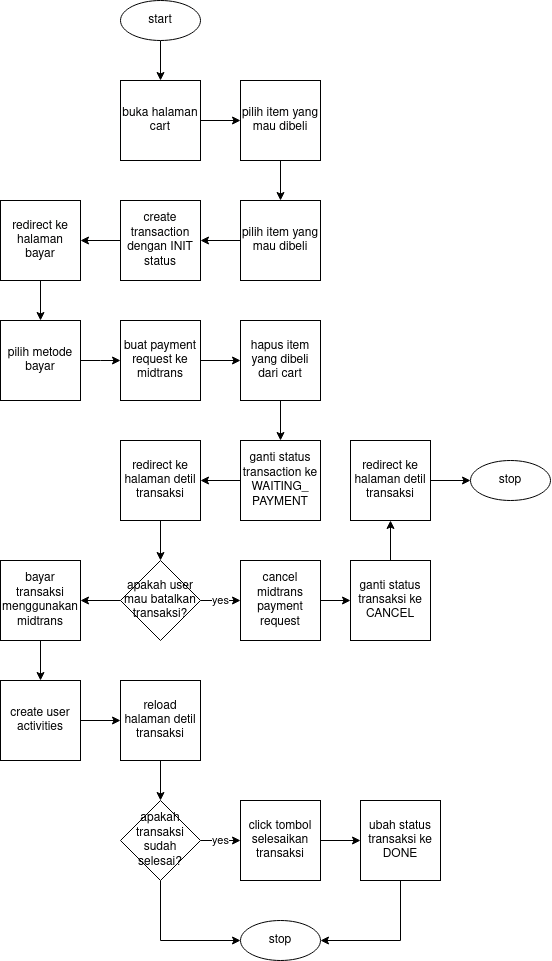

The diagram above was exported from draw.io. Its source (the exported page's mxGraphModel, read from the mxfile embedded in the PNG):
<mxGraphModel dx="2206" dy="1218" grid="1" gridSize="10" guides="1" tooltips="1" connect="1" arrows="1" fold="1" page="1" pageScale="1" pageWidth="850" pageHeight="1100" math="0" shadow="0">
  <root>
    <mxCell id="0" />
    <mxCell id="1" parent="0" />
    <mxCell id="hO0mhsUOfziG0RFz5WKk-3" value="" style="edgeStyle=orthogonalEdgeStyle;rounded=0;orthogonalLoop=1;jettySize=auto;html=1;" edge="1" parent="1" source="hO0mhsUOfziG0RFz5WKk-1" target="hO0mhsUOfziG0RFz5WKk-2">
      <mxGeometry relative="1" as="geometry" />
    </mxCell>
    <mxCell id="hO0mhsUOfziG0RFz5WKk-1" value="start" style="ellipse;whiteSpace=wrap;html=1;" vertex="1" parent="1">
      <mxGeometry x="360" y="120" width="80" height="40" as="geometry" />
    </mxCell>
    <mxCell id="hO0mhsUOfziG0RFz5WKk-8" value="" style="edgeStyle=orthogonalEdgeStyle;rounded=0;orthogonalLoop=1;jettySize=auto;html=1;" edge="1" parent="1" source="hO0mhsUOfziG0RFz5WKk-2" target="hO0mhsUOfziG0RFz5WKk-4">
      <mxGeometry relative="1" as="geometry" />
    </mxCell>
    <mxCell id="hO0mhsUOfziG0RFz5WKk-2" value="buka halaman cart" style="whiteSpace=wrap;html=1;aspect=fixed;" vertex="1" parent="1">
      <mxGeometry x="360" y="200" width="80" height="80" as="geometry" />
    </mxCell>
    <mxCell id="hO0mhsUOfziG0RFz5WKk-9" value="" style="edgeStyle=orthogonalEdgeStyle;rounded=0;orthogonalLoop=1;jettySize=auto;html=1;" edge="1" parent="1" source="hO0mhsUOfziG0RFz5WKk-4" target="hO0mhsUOfziG0RFz5WKk-6">
      <mxGeometry relative="1" as="geometry" />
    </mxCell>
    <mxCell id="hO0mhsUOfziG0RFz5WKk-4" value="pilih item yang mau dibeli" style="whiteSpace=wrap;html=1;aspect=fixed;" vertex="1" parent="1">
      <mxGeometry x="480" y="200" width="80" height="80" as="geometry" />
    </mxCell>
    <mxCell id="hO0mhsUOfziG0RFz5WKk-10" value="" style="edgeStyle=orthogonalEdgeStyle;rounded=0;orthogonalLoop=1;jettySize=auto;html=1;" edge="1" parent="1" source="hO0mhsUOfziG0RFz5WKk-6" target="hO0mhsUOfziG0RFz5WKk-7">
      <mxGeometry relative="1" as="geometry" />
    </mxCell>
    <mxCell id="hO0mhsUOfziG0RFz5WKk-6" value="pilih item yang mau dibeli" style="whiteSpace=wrap;html=1;aspect=fixed;" vertex="1" parent="1">
      <mxGeometry x="480" y="320" width="80" height="80" as="geometry" />
    </mxCell>
    <mxCell id="hO0mhsUOfziG0RFz5WKk-12" value="" style="edgeStyle=orthogonalEdgeStyle;rounded=0;orthogonalLoop=1;jettySize=auto;html=1;" edge="1" parent="1" source="hO0mhsUOfziG0RFz5WKk-7" target="hO0mhsUOfziG0RFz5WKk-11">
      <mxGeometry relative="1" as="geometry" />
    </mxCell>
    <mxCell id="hO0mhsUOfziG0RFz5WKk-7" value="create transaction dengan INIT status" style="whiteSpace=wrap;html=1;aspect=fixed;" vertex="1" parent="1">
      <mxGeometry x="360" y="320" width="80" height="80" as="geometry" />
    </mxCell>
    <mxCell id="hO0mhsUOfziG0RFz5WKk-14" value="" style="edgeStyle=orthogonalEdgeStyle;rounded=0;orthogonalLoop=1;jettySize=auto;html=1;" edge="1" parent="1" source="hO0mhsUOfziG0RFz5WKk-11" target="hO0mhsUOfziG0RFz5WKk-13">
      <mxGeometry relative="1" as="geometry" />
    </mxCell>
    <mxCell id="hO0mhsUOfziG0RFz5WKk-11" value="redirect ke halaman bayar" style="whiteSpace=wrap;html=1;aspect=fixed;" vertex="1" parent="1">
      <mxGeometry x="240" y="320" width="80" height="80" as="geometry" />
    </mxCell>
    <mxCell id="hO0mhsUOfziG0RFz5WKk-16" value="" style="edgeStyle=orthogonalEdgeStyle;rounded=0;orthogonalLoop=1;jettySize=auto;html=1;" edge="1" parent="1" source="hO0mhsUOfziG0RFz5WKk-13">
      <mxGeometry relative="1" as="geometry">
        <mxPoint x="360" y="480" as="targetPoint" />
      </mxGeometry>
    </mxCell>
    <mxCell id="hO0mhsUOfziG0RFz5WKk-13" value="pilih metode bayar" style="whiteSpace=wrap;html=1;aspect=fixed;" vertex="1" parent="1">
      <mxGeometry x="240" y="440" width="80" height="80" as="geometry" />
    </mxCell>
    <mxCell id="hO0mhsUOfziG0RFz5WKk-24" value="yes" style="edgeStyle=orthogonalEdgeStyle;rounded=0;orthogonalLoop=1;jettySize=auto;html=1;" edge="1" parent="1" source="hO0mhsUOfziG0RFz5WKk-17" target="hO0mhsUOfziG0RFz5WKk-23">
      <mxGeometry relative="1" as="geometry" />
    </mxCell>
    <mxCell id="hO0mhsUOfziG0RFz5WKk-30" value="" style="edgeStyle=orthogonalEdgeStyle;rounded=0;orthogonalLoop=1;jettySize=auto;html=1;" edge="1" parent="1" source="hO0mhsUOfziG0RFz5WKk-17" target="hO0mhsUOfziG0RFz5WKk-29">
      <mxGeometry relative="1" as="geometry" />
    </mxCell>
    <mxCell id="hO0mhsUOfziG0RFz5WKk-17" value="apakah user mau batalkan transaksi?" style="rhombus;whiteSpace=wrap;html=1;" vertex="1" parent="1">
      <mxGeometry x="360" y="680" width="80" height="80" as="geometry" />
    </mxCell>
    <mxCell id="hO0mhsUOfziG0RFz5WKk-36" value="" style="edgeStyle=orthogonalEdgeStyle;rounded=0;orthogonalLoop=1;jettySize=auto;html=1;" edge="1" parent="1" source="hO0mhsUOfziG0RFz5WKk-19" target="hO0mhsUOfziG0RFz5WKk-35">
      <mxGeometry relative="1" as="geometry" />
    </mxCell>
    <mxCell id="hO0mhsUOfziG0RFz5WKk-19" value="buat payment request ke midtrans" style="whiteSpace=wrap;html=1;aspect=fixed;" vertex="1" parent="1">
      <mxGeometry x="360" y="440" width="80" height="80" as="geometry" />
    </mxCell>
    <mxCell id="hO0mhsUOfziG0RFz5WKk-42" value="" style="edgeStyle=orthogonalEdgeStyle;rounded=0;orthogonalLoop=1;jettySize=auto;html=1;" edge="1" parent="1" source="hO0mhsUOfziG0RFz5WKk-20" target="hO0mhsUOfziG0RFz5WKk-38">
      <mxGeometry relative="1" as="geometry" />
    </mxCell>
    <mxCell id="hO0mhsUOfziG0RFz5WKk-20" value="&lt;div&gt;ganti status transaction ke WAITING_&lt;/div&gt;&lt;div&gt;PAYMENT&lt;/div&gt;" style="whiteSpace=wrap;html=1;aspect=fixed;" vertex="1" parent="1">
      <mxGeometry x="480" y="560" width="80" height="80" as="geometry" />
    </mxCell>
    <mxCell id="hO0mhsUOfziG0RFz5WKk-26" value="" style="edgeStyle=orthogonalEdgeStyle;rounded=0;orthogonalLoop=1;jettySize=auto;html=1;" edge="1" parent="1" source="hO0mhsUOfziG0RFz5WKk-23" target="hO0mhsUOfziG0RFz5WKk-25">
      <mxGeometry relative="1" as="geometry" />
    </mxCell>
    <mxCell id="hO0mhsUOfziG0RFz5WKk-23" value="cancel midtrans payment request" style="whiteSpace=wrap;html=1;aspect=fixed;" vertex="1" parent="1">
      <mxGeometry x="480" y="680" width="80" height="80" as="geometry" />
    </mxCell>
    <mxCell id="hO0mhsUOfziG0RFz5WKk-47" value="" style="edgeStyle=orthogonalEdgeStyle;rounded=0;orthogonalLoop=1;jettySize=auto;html=1;" edge="1" parent="1" source="hO0mhsUOfziG0RFz5WKk-25" target="hO0mhsUOfziG0RFz5WKk-45">
      <mxGeometry relative="1" as="geometry" />
    </mxCell>
    <mxCell id="hO0mhsUOfziG0RFz5WKk-25" value="ganti status transaksi ke CANCEL" style="whiteSpace=wrap;html=1;aspect=fixed;" vertex="1" parent="1">
      <mxGeometry x="590" y="680" width="80" height="80" as="geometry" />
    </mxCell>
    <mxCell id="hO0mhsUOfziG0RFz5WKk-27" value="stop" style="ellipse;whiteSpace=wrap;html=1;" vertex="1" parent="1">
      <mxGeometry x="710" y="580" width="80" height="40" as="geometry" />
    </mxCell>
    <mxCell id="hO0mhsUOfziG0RFz5WKk-32" value="" style="edgeStyle=orthogonalEdgeStyle;rounded=0;orthogonalLoop=1;jettySize=auto;html=1;" edge="1" parent="1" source="hO0mhsUOfziG0RFz5WKk-29" target="hO0mhsUOfziG0RFz5WKk-31">
      <mxGeometry relative="1" as="geometry" />
    </mxCell>
    <mxCell id="hO0mhsUOfziG0RFz5WKk-29" value="bayar transaksi menggunakan midtrans" style="whiteSpace=wrap;html=1;aspect=fixed;" vertex="1" parent="1">
      <mxGeometry x="240" y="680" width="80" height="80" as="geometry" />
    </mxCell>
    <mxCell id="hO0mhsUOfziG0RFz5WKk-43" value="" style="edgeStyle=orthogonalEdgeStyle;rounded=0;orthogonalLoop=1;jettySize=auto;html=1;" edge="1" parent="1" source="hO0mhsUOfziG0RFz5WKk-31" target="hO0mhsUOfziG0RFz5WKk-41">
      <mxGeometry relative="1" as="geometry" />
    </mxCell>
    <mxCell id="hO0mhsUOfziG0RFz5WKk-31" value="create user activities" style="whiteSpace=wrap;html=1;aspect=fixed;" vertex="1" parent="1">
      <mxGeometry x="240" y="800" width="80" height="80" as="geometry" />
    </mxCell>
    <mxCell id="hO0mhsUOfziG0RFz5WKk-37" value="" style="edgeStyle=orthogonalEdgeStyle;rounded=0;orthogonalLoop=1;jettySize=auto;html=1;" edge="1" parent="1" source="hO0mhsUOfziG0RFz5WKk-35" target="hO0mhsUOfziG0RFz5WKk-20">
      <mxGeometry relative="1" as="geometry" />
    </mxCell>
    <mxCell id="hO0mhsUOfziG0RFz5WKk-35" value="hapus item yang dibeli dari cart" style="whiteSpace=wrap;html=1;aspect=fixed;" vertex="1" parent="1">
      <mxGeometry x="480" y="440" width="80" height="80" as="geometry" />
    </mxCell>
    <mxCell id="hO0mhsUOfziG0RFz5WKk-40" value="" style="edgeStyle=orthogonalEdgeStyle;rounded=0;orthogonalLoop=1;jettySize=auto;html=1;" edge="1" parent="1" source="hO0mhsUOfziG0RFz5WKk-38" target="hO0mhsUOfziG0RFz5WKk-17">
      <mxGeometry relative="1" as="geometry" />
    </mxCell>
    <mxCell id="hO0mhsUOfziG0RFz5WKk-38" value="redirect ke halaman detil transaksi" style="whiteSpace=wrap;html=1;aspect=fixed;" vertex="1" parent="1">
      <mxGeometry x="360" y="560" width="80" height="80" as="geometry" />
    </mxCell>
    <mxCell id="hO0mhsUOfziG0RFz5WKk-52" value="" style="edgeStyle=orthogonalEdgeStyle;rounded=0;orthogonalLoop=1;jettySize=auto;html=1;" edge="1" parent="1" source="hO0mhsUOfziG0RFz5WKk-41" target="hO0mhsUOfziG0RFz5WKk-51">
      <mxGeometry relative="1" as="geometry" />
    </mxCell>
    <mxCell id="hO0mhsUOfziG0RFz5WKk-41" value="&lt;div&gt;reload halaman detil transaksi&lt;/div&gt;" style="whiteSpace=wrap;html=1;aspect=fixed;" vertex="1" parent="1">
      <mxGeometry x="360" y="800" width="80" height="80" as="geometry" />
    </mxCell>
    <mxCell id="hO0mhsUOfziG0RFz5WKk-48" value="" style="edgeStyle=orthogonalEdgeStyle;rounded=0;orthogonalLoop=1;jettySize=auto;html=1;" edge="1" parent="1" source="hO0mhsUOfziG0RFz5WKk-45" target="hO0mhsUOfziG0RFz5WKk-27">
      <mxGeometry relative="1" as="geometry" />
    </mxCell>
    <mxCell id="hO0mhsUOfziG0RFz5WKk-45" value="redirect ke halaman detil transaksi" style="whiteSpace=wrap;html=1;aspect=fixed;" vertex="1" parent="1">
      <mxGeometry x="590" y="560" width="80" height="80" as="geometry" />
    </mxCell>
    <mxCell id="hO0mhsUOfziG0RFz5WKk-54" value="yes" style="edgeStyle=orthogonalEdgeStyle;rounded=0;orthogonalLoop=1;jettySize=auto;html=1;" edge="1" parent="1" source="hO0mhsUOfziG0RFz5WKk-51" target="hO0mhsUOfziG0RFz5WKk-53">
      <mxGeometry relative="1" as="geometry" />
    </mxCell>
    <mxCell id="hO0mhsUOfziG0RFz5WKk-56" style="edgeStyle=orthogonalEdgeStyle;rounded=0;orthogonalLoop=1;jettySize=auto;html=1;entryX=0;entryY=0.5;entryDx=0;entryDy=0;" edge="1" parent="1" source="hO0mhsUOfziG0RFz5WKk-51" target="hO0mhsUOfziG0RFz5WKk-55">
      <mxGeometry relative="1" as="geometry">
        <Array as="points">
          <mxPoint x="400" y="1060" />
        </Array>
      </mxGeometry>
    </mxCell>
    <mxCell id="hO0mhsUOfziG0RFz5WKk-51" value="apakah transaksi sudah selesai?" style="rhombus;whiteSpace=wrap;html=1;" vertex="1" parent="1">
      <mxGeometry x="360" y="920" width="80" height="80" as="geometry" />
    </mxCell>
    <mxCell id="hO0mhsUOfziG0RFz5WKk-58" value="" style="edgeStyle=orthogonalEdgeStyle;rounded=0;orthogonalLoop=1;jettySize=auto;html=1;" edge="1" parent="1" source="hO0mhsUOfziG0RFz5WKk-53" target="hO0mhsUOfziG0RFz5WKk-57">
      <mxGeometry relative="1" as="geometry" />
    </mxCell>
    <mxCell id="hO0mhsUOfziG0RFz5WKk-53" value="click tombol selesaikan transaksi" style="whiteSpace=wrap;html=1;aspect=fixed;" vertex="1" parent="1">
      <mxGeometry x="480" y="920" width="80" height="80" as="geometry" />
    </mxCell>
    <mxCell id="hO0mhsUOfziG0RFz5WKk-55" value="stop" style="ellipse;whiteSpace=wrap;html=1;" vertex="1" parent="1">
      <mxGeometry x="480" y="1040" width="80" height="40" as="geometry" />
    </mxCell>
    <mxCell id="hO0mhsUOfziG0RFz5WKk-60" style="edgeStyle=orthogonalEdgeStyle;rounded=0;orthogonalLoop=1;jettySize=auto;html=1;entryX=1;entryY=0.5;entryDx=0;entryDy=0;" edge="1" parent="1" source="hO0mhsUOfziG0RFz5WKk-57" target="hO0mhsUOfziG0RFz5WKk-55">
      <mxGeometry relative="1" as="geometry">
        <Array as="points">
          <mxPoint x="640" y="1060" />
        </Array>
      </mxGeometry>
    </mxCell>
    <mxCell id="hO0mhsUOfziG0RFz5WKk-57" value="ubah status transaksi ke DONE" style="whiteSpace=wrap;html=1;aspect=fixed;" vertex="1" parent="1">
      <mxGeometry x="600" y="920" width="80" height="80" as="geometry" />
    </mxCell>
  </root>
</mxGraphModel>